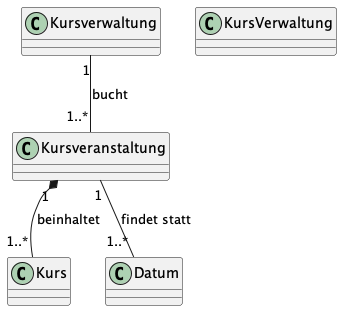

The diagram above was rendered by PlantUML. Its source (embedded in the PNG):
@startuml

class Kurs {

}

class Kursveranstaltung {

}

class KursVerwaltung {

}

class Datum {

}

Kursverwaltung "1" -- "1..*" Kursveranstaltung: "bucht"
Kursveranstaltung "1" -- "1..*" Datum: "findet statt"
Kursveranstaltung "1" *-- "1..*" Kurs: "beinhaltet"

@enduml